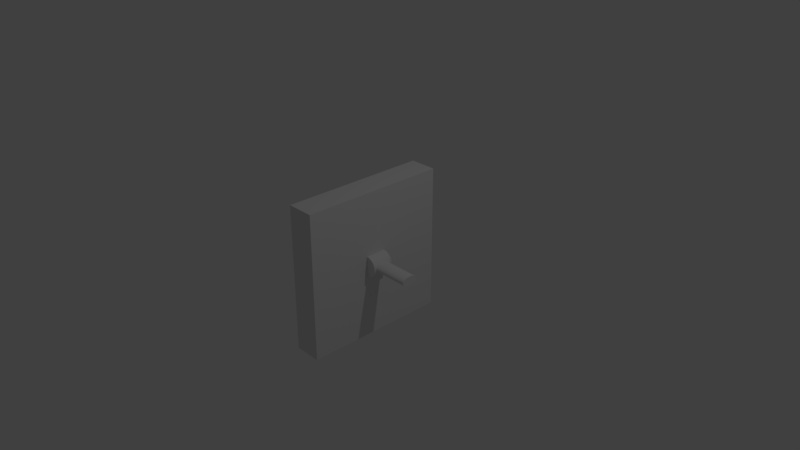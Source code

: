 # Source: light_switches2.blend  (saved by Blender 2.79.0; exported with 4.5.12 LTS)
import bpy
from mathutils import Matrix  # noqa: F401  (used for matrix-valued properties, if any)

bpy.ops.wm.read_factory_settings(use_empty=True)
scene = bpy.context.scene
scene.name = 'Scene'

# ---- collections
col_collection_1 = bpy.data.collections.new('Collection 1'); scene.collection.children.link(col_collection_1)

# ---- materials (node trees are filled in below, after node groups)
mat_material = bpy.data.materials.new('Material')
mat_material.alpha_threshold = 0.0
mat_material.use_transparent_shadow = False
mat_material.roughness = 0.5
mat_material.line_color = (0.0, 0.0, 0.0, 1.0)

# ---- material node trees

# ---- world
world_world = bpy.data.worlds.new('World'); scene.world = world_world
world_world.color = (0.05088, 0.05088, 0.05088)
world_world.use_sun_shadow = False
world_world.sun_shadow_jitter_overblur = 0.0
world_world.cycles.sampling_method = 'MANUAL'

# ---- cameras
cam_camera = bpy.data.cameras.new('Camera')
cam_camera.clip_end = 100.0
cam_camera.lens = 35.0
cam_camera.sensor_width = 32.0
cam_camera.sensor_height = 18.0
cam_camera.ortho_scale = 7.314
cam_camera.dof.focus_distance = 0.0
cam_camera.dof.aperture_fstop = 128.0

# ---- lights
light_lamp = bpy.data.lights.new('Lamp', 'POINT')
light_lamp.transmission_factor = 0.0
light_lamp.cutoff_distance = 30.0
light_lamp.energy = 100.0
light_lamp.shadow_buffer_clip_start = 1.001
light_lamp.shadow_soft_size = 0.1
light_lamp.shadow_maximum_resolution = 0.006
light_lamp.use_absolute_resolution = True

# ---- meshes
me_cylinder_001 = bpy.data.meshes.new('Cylinder.001')
me_cylinder_001.from_pydata([(0.0, 1.0, -1.0), (0.0, 1.0, 1.0), (0.1951, 0.9808, -1.0), (0.1951, 0.9808, 1.0), (0.3827, 0.9239, -1.0), (0.3827, 0.9239, 1.0), (0.5556, 0.8315, -1.0), (0.5556, 0.8315, 1.0), (0.7071, 0.7071, -1.0), (0.7071, 0.7071, 1.0), (0.8315, 0.5556, -1.0), (0.8315, 0.5556, 1.0), (0.9239, 0.3827, -1.0), (0.9239, 0.3827, 1.0), (0.9808, 0.1951, -1.0), (0.9808, 0.1951, 1.0), (1.0, 7.55e-08, -1.0), (1.0, 7.55e-08, 1.0), (0.9808, -0.1951, -1.0), (0.9808, -0.1951, 1.0), (0.9239, -0.3827, -1.0), (0.9239, -0.3827, 1.0), (0.8315, -0.5556, -1.0), (0.8315, -0.5556, 1.0), (0.7071, -0.7071, -1.0), (0.7071, -0.7071, 1.0), (0.5556, -0.8315, -1.0), (0.5556, -0.8315, 1.0), (0.3827, -0.9239, -1.0), (0.3827, -0.9239, 1.0), (0.1951, -0.9808, -1.0), (0.1951, -0.9808, 1.0), (-3.258e-07, -1.0, -1.0), (-3.258e-07, -1.0, 1.0), (-0.1951, -0.9808, -1.0), (-0.1951, -0.9808, 1.0), (-0.3827, -0.9239, -1.0), (-0.3827, -0.9239, 1.0), (-0.5556, -0.8315, -1.0), (-0.5556, -0.8315, 1.0), (-0.7071, -0.7071, -1.0), (-0.7071, -0.7071, 1.0), (-0.8315, -0.5556, -1.0), (-0.8315, -0.5556, 1.0), (-0.9239, -0.3827, -1.0), (-0.9239, -0.3827, 1.0), (-0.9808, -0.1951, -1.0), (-0.9808, -0.1951, 1.0), (-1.0, 9.656e-07, -1.0), (-1.0, 9.656e-07, 1.0), (-0.9808, 0.1951, -1.0), (-0.9808, 0.1951, 1.0), (-0.9239, 0.3827, -1.0), (-0.9239, 0.3827, 1.0), (-0.8315, 0.5556, -1.0), (-0.8315, 0.5556, 1.0), (-0.7071, 0.7071, -1.0), (-0.7071, 0.7071, 1.0), (-0.5556, 0.8315, -1.0), (-0.5556, 0.8315, 1.0), (-0.3827, 0.9239, -1.0), (-0.3827, 0.9239, 1.0), (-0.1951, 0.9808, -1.0), (-0.1951, 0.9808, 1.0), (-1.138e-06, 1.274, 1.957), (-1.138e-06, -1.274, 1.957), (0.4478, 1.274, 1.946), (0.4478, -1.274, 1.946), (0.8785, 1.274, 1.915), (0.8785, -1.274, 1.915), (1.275, 1.274, 1.864), (1.275, -1.274, 1.864), (1.623, 1.274, 1.795), (1.623, -1.274, 1.795), (1.909, 1.274, 1.712), (1.909, -1.274, 1.712), (2.121, 1.274, 1.616), (2.121, -1.274, 1.616), (2.251, 1.274, 1.513), (2.251, -1.274, 1.513), (2.296, 1.274, 1.405), (2.296, -1.274, 1.405), (2.251, 1.274, 1.297), (2.251, -1.274, 1.297), (2.121, 1.274, 1.194), (2.121, -1.274, 1.194), (1.909, 1.274, 1.098), (1.909, -1.274, 1.098), (1.623, 1.274, 1.015), (1.623, -1.274, 1.015), (1.275, 1.274, 0.9462), (1.275, -1.274, 0.9462), (0.8785, 1.274, 0.8952), (0.8785, -1.274, 0.8952), (0.4478, 1.274, 0.8638), (0.4478, -1.274, 0.8638), (-1.886e-06, 1.274, 0.8532), (-1.886e-06, -1.274, 0.8532), (-0.4478, 1.274, 0.8638), (-0.4478, -1.274, 0.8638), (-0.8785, 1.274, 0.8952), (-0.8785, -1.274, 0.8952), (-1.275, 1.274, 0.9462), (-1.275, -1.274, 0.9462), (-1.623, 1.274, 1.015), (-1.623, -1.274, 1.015), (-1.909, 1.274, 1.098), (-1.909, -1.274, 1.098), (-2.121, 1.274, 1.194), (-2.121, -1.274, 1.194), (-2.251, 1.274, 1.297), (-2.251, -1.274, 1.297), (-2.296, 1.274, 1.405), (-2.296, -1.274, 1.405), (-2.251, 1.274, 1.513), (-2.251, -1.274, 1.513), (-2.121, 1.274, 1.616), (-2.121, -1.274, 1.616), (-1.909, 1.274, 1.712), (-1.909, -1.274, 1.712), (-1.623, 1.274, 1.795), (-1.623, -1.274, 1.795), (-1.275, 1.274, 1.864), (-1.275, -1.274, 1.864), (-0.8785, 1.274, 1.915), (-0.8785, -1.274, 1.915), (-0.4478, 1.274, 1.946), (-0.4478, -1.274, 1.946)], [], [(0, 1, 3, 2), (2, 3, 5, 4), (4, 5, 7, 6), (6, 7, 9, 8), (8, 9, 11, 10), (10, 11, 13, 12), (12, 13, 15, 14), (14, 15, 17, 16), (16, 17, 19, 18), (18, 19, 21, 20), (20, 21, 23, 22), (22, 23, 25, 24), (24, 25, 27, 26), (26, 27, 29, 28), (28, 29, 31, 30), (30, 31, 33, 32), (32, 33, 35, 34), (34, 35, 37, 36), (36, 37, 39, 38), (38, 39, 41, 40), (40, 41, 43, 42), (42, 43, 45, 44), (44, 45, 47, 46), (46, 47, 49, 48), (48, 49, 51, 50), (50, 51, 53, 52), (52, 53, 55, 54), (54, 55, 57, 56), (56, 57, 59, 58), (58, 59, 61, 60), (3, 1, 63, 61, 59, 57, 55, 53, 51, 49, 47, 45, 43, 41, 39, 37, 35, 33, 31, 29, 27, 25, 23, 21, 19, 17, 15, 13, 11, 9, 7, 5), (60, 61, 63, 62), (62, 63, 1, 0), (0, 2, 4, 6, 8, 10, 12, 14, 16, 18, 20, 22, 24, 26, 28, 30, 32, 34, 36, 38, 40, 42, 44, 46, 48, 50, 52, 54, 56, 58, 60, 62), (64, 65, 67, 66), (66, 67, 69, 68), (68, 69, 71, 70), (70, 71, 73, 72), (72, 73, 75, 74), (74, 75, 77, 76), (76, 77, 79, 78), (78, 79, 81, 80), (80, 81, 83, 82), (82, 83, 85, 84), (84, 85, 87, 86), (86, 87, 89, 88), (88, 89, 91, 90), (90, 91, 93, 92), (92, 93, 95, 94), (94, 95, 97, 96), (96, 97, 99, 98), (98, 99, 101, 100), (100, 101, 103, 102), (102, 103, 105, 104), (104, 105, 107, 106), (106, 107, 109, 108), (108, 109, 111, 110), (110, 111, 113, 112), (112, 113, 115, 114), (114, 115, 117, 116), (116, 117, 119, 118), (118, 119, 121, 120), (120, 121, 123, 122), (122, 123, 125, 124), (67, 65, 127, 125, 123, 121, 119, 117, 115, 113, 111, 109, 107, 105, 103, 101, 99, 97, 95, 93, 91, 89, 87, 85, 83, 81, 79, 77, 75, 73, 71, 69), (124, 125, 127, 126), (126, 127, 65, 64), (64, 66, 68, 70, 72, 74, 76, 78, 80, 82, 84, 86, 88, 90, 92, 94, 96, 98, 100, 102, 104, 106, 108, 110, 112, 114, 116, 118, 120, 122, 124, 126)])
me_cylinder_001.use_remesh_preserve_volume = False
me_cylinder_001.use_remesh_preserve_attributes = False
me_cylinder_001.use_mirror_vertex_groups = False
me_cylinder_001.update()
me_cube = bpy.data.meshes.new('Cube')
me_cube.from_pydata([(1.0, 1.0, -1.0), (1.0, -1.0, -1.0), (-1.0, -1.0, -1.0), (-1.0, 1.0, -1.0), (1.0, 1.0, 1.0), (1.0, -1.0, 1.0), (-1.0, -1.0, 1.0), (-1.0, 1.0, 1.0)], [], [(0, 1, 2, 3), (4, 7, 6, 5), (0, 4, 5, 1), (1, 5, 6, 2), (2, 6, 7, 3), (4, 0, 3, 7)])
me_cube.materials.append(mat_material)
me_cube.use_remesh_preserve_volume = False
me_cube.use_remesh_preserve_attributes = False
me_cube.use_mirror_vertex_groups = False
me_cube.update()

# ---- objects
ob_cylinder_001 = bpy.data.objects.new('Cylinder.001', me_cylinder_001)
ob_cube = bpy.data.objects.new('Cube', me_cube)
ob_lamp = bpy.data.objects.new('Lamp', light_lamp)
ob_camera = bpy.data.objects.new('Camera', cam_camera)

# ---- transforms, parenting, visibility, modifiers, constraints
ob_cylinder_001.location = (0.5996, -0.1033, -0.0001001)
ob_cylinder_001.rotation_euler = (-3.142, 1.571, 0.0)
ob_cylinder_001.scale = (0.06165, 0.1111, 0.2565)
ob_cylinder_001.lineart.crease_threshold = 0.0
ob_cube.location = (0.0553, -0.09791, -2.174e-17)
ob_cube.scale = (0.1852, 1.0, 1.0)
ob_cube.lock_rotations_4d = False
ob_cube.empty_display_type = 'ARROWS'
ob_cube.lineart.crease_threshold = 0.0
ob_lamp.location = (4.076, 1.005, 5.904)
ob_lamp.rotation_euler = (0.6503, 0.05522, 1.866)
ob_lamp.lock_rotations_4d = False
ob_lamp.empty_display_type = 'ARROWS'
ob_lamp.color = (0.0, 0.0, 0.0, 0.0)
ob_lamp.lineart.crease_threshold = 0.0
ob_camera.location = (7.481, -6.508, 5.344)
ob_camera.rotation_euler = (1.109, 0.0, 0.8149)
ob_camera.lock_rotations_4d = False
ob_camera.empty_display_type = 'ARROWS'
ob_camera.color = (0.0, 0.0, 0.0, 0.0)
ob_camera.display_type = 'WIRE'
ob_camera.lineart.crease_threshold = 0.0

# ---- collection membership
col_collection_1.objects.link(ob_cylinder_001)
col_collection_1.objects.link(ob_cube)
col_collection_1.objects.link(ob_lamp)
col_collection_1.objects.link(ob_camera)

# ---- scene / render settings (as saved in the file)
scene.camera = ob_camera
scene.frame_start = 1; scene.frame_end = 250; scene.frame_set(1)
scene.render.engine = 'BLENDER_EEVEE_NEXT'
scene.render.resolution_percentage = 50
scene.render.dither_intensity = 0.0
scene.cycles.use_denoising = False
scene.cycles.samples = 128
scene.cycles.sampling_pattern = 'TABULATED_SOBOL'
scene.cycles.use_adaptive_sampling = False
scene.cycles.use_light_tree = False
scene.cycles.blur_glossy = 0.0
scene.cycles.sample_clamp_indirect = 0.0
scene.view_settings.view_transform = 'Standard'
bpy.context.view_layer.update()
